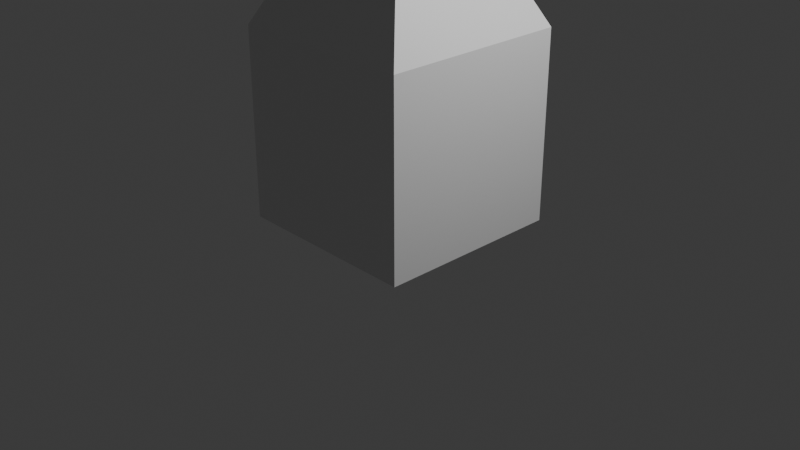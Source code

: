 # Source: merge-vertices.blend  (saved by Blender 4.0.36; exported with 4.5.12 LTS)
import bpy
from mathutils import Matrix  # noqa: F401  (used for matrix-valued properties, if any)

bpy.ops.wm.read_factory_settings(use_empty=True)
scene = bpy.context.scene
scene.name = 'Scene'

# ---- collections
col_collection = bpy.data.collections.new('Collection'); scene.collection.children.link(col_collection)

# ---- materials (node trees are filled in below, after node groups)
mat_material = bpy.data.materials.new('Material')
mat_material.alpha_threshold = 0.0
mat_material.use_transparent_shadow = False
mat_material.roughness = 0.5
mat_material.line_color = (0.0, 0.0, 0.0, 1.0)

# ---- material node trees
mat_material.use_nodes = True; mat_material.node_tree.nodes.clear()
_N = mat_material.node_tree.nodes; _L = mat_material.node_tree.links
n0 = _N.new('ShaderNodeOutputMaterial'); n0.name = 'Material Output'; n0.location = (300, 300)
n1 = _N.new('ShaderNodeBsdfPrincipled'); n1.name = 'Principled BSDF'; n1.location = (10, 300)
n1.inputs[3].default_value = 1.45
_L.new(n1.outputs[0], n0.inputs[0])
n0.is_active_output = True

# ---- world
world_world = bpy.data.worlds.new('World'); scene.world = world_world
world_world.use_nodes = True; world_world.node_tree.nodes.clear()
_N = world_world.node_tree.nodes; _L = world_world.node_tree.links
n0 = _N.new('ShaderNodeOutputWorld'); n0.name = 'World Output'; n0.location = (300, 300)
n1 = _N.new('ShaderNodeBackground'); n1.name = 'Background'; n1.location = (10, 300)
n1.inputs[0].default_value = (0.05088, 0.05088, 0.05088, 1.0)
_L.new(n1.outputs[0], n0.inputs[0])
n0.is_active_output = True
world_world.color = (0.05088, 0.05088, 0.05088)
world_world.use_sun_shadow = False
world_world.sun_shadow_jitter_overblur = 0.0

# ---- cameras
cam_camera = bpy.data.cameras.new('Camera')
cam_camera.clip_end = 100.0
cam_camera.ortho_scale = 7.314

# ---- lights
light_light = bpy.data.lights.new('Light', 'POINT')
light_light.transmission_factor = 0.0
light_light.use_soft_falloff = False
light_light.energy = 1000.0
light_light.shadow_soft_size = 0.1
light_light.shadow_maximum_resolution = 0.006
light_light.use_absolute_resolution = True

# ---- meshes
me_cube = bpy.data.meshes.new('Cube')
me_cube.from_pydata([(0.0, 0.0, 4.005), (1.0, 1.0, 2.005), (-1.0, 1.0, 0.005411), (-1.0, -1.0, 0.005411), (-1.0, -1.0, 2.005), (-1.0, 1.0, 2.005), (1.0, -1.0, 0.005411), (1.0, -1.0, 2.005), (1.0, 1.0, 0.005411)], [], [(2, 5, 1, 8), (7, 0, 4), (4, 0, 5), (5, 1, 7, 4), (1, 0, 7), (5, 0, 1), (3, 4, 5, 2), (8, 1, 7, 6), (6, 7, 4, 3), (2, 8, 6, 3)])
_uv = me_cube.uv_layers.new(name='UVMap')
_uv.uv.foreach_set('vector', [0.375, 0.0, 0.625, 0.0, 0.625, 0.25, 0.375, 0.25, 0.375, 0.75, 0.625, 1.0, 0.375, 1.0, 0.375, 0.0, 0.625, 0.25, 0.375, 0.25, 0.125, 0.5, 0.375, 0.5, 0.375, 0.75, 0.125, 0.75, 0.375, 0.5, 0.625, 0.75, 0.375, 0.75, 0.375, 0.25, 0.625, 0.5, 0.375, 0.5, 0.375, 0.25, 0.625, 0.25, 0.625, 0.5, 0.375, 0.5, 0.375, 0.5, 0.625, 0.5, 0.625, 0.75, 0.375, 0.75, 0.375, 0.75, 0.625, 0.75, 0.625, 1.0, 0.375, 1.0, 0.125, 0.5, 0.375, 0.5, 0.375, 0.75, 0.125, 0.75])
me_cube.materials.append(mat_material)
me_cube.use_mirror_vertex_groups = False
me_cube.update()

# ---- objects
ob_pyramid = bpy.data.objects.new('Pyramid', me_cube)
ob_light = bpy.data.objects.new('Light', light_light)
ob_camera = bpy.data.objects.new('Camera', cam_camera)

# ---- transforms, parenting, visibility, modifiers, constraints
ob_pyramid.location = (0.0, 0.0, 0.0)
ob_pyramid.lock_rotations_4d = False
ob_pyramid.empty_display_type = 'ARROWS'
ob_pyramid.lineart.crease_threshold = 0.0
ob_light.location = (4.076, 1.005, 5.904)
ob_light.rotation_euler = (0.6503, 0.05522, 1.866)
ob_light.lock_rotations_4d = False
ob_light.empty_display_type = 'ARROWS'
ob_light.color = (0.0, 0.0, 0.0, 0.0)
ob_light.lineart.crease_threshold = 0.0
ob_camera.location = (7.359, -6.926, 4.958)
ob_camera.rotation_euler = (1.109, 0.0, 0.8149)
ob_camera.lock_rotations_4d = False
ob_camera.empty_display_type = 'ARROWS'
ob_camera.color = (0.0, 0.0, 0.0, 0.0)
ob_camera.display_type = 'WIRE'
ob_camera.lineart.crease_threshold = 0.0

# ---- collection membership
col_collection.objects.link(ob_pyramid)
col_collection.objects.link(ob_light)
col_collection.objects.link(ob_camera)

# ---- scene / render settings (as saved in the file)
scene.camera = ob_camera
scene.frame_start = 1; scene.frame_end = 250; scene.frame_set(1)
scene.render.engine = 'BLENDER_EEVEE_NEXT'
scene.cycles.sampling_pattern = 'TABULATED_SOBOL'
bpy.context.view_layer.update()
